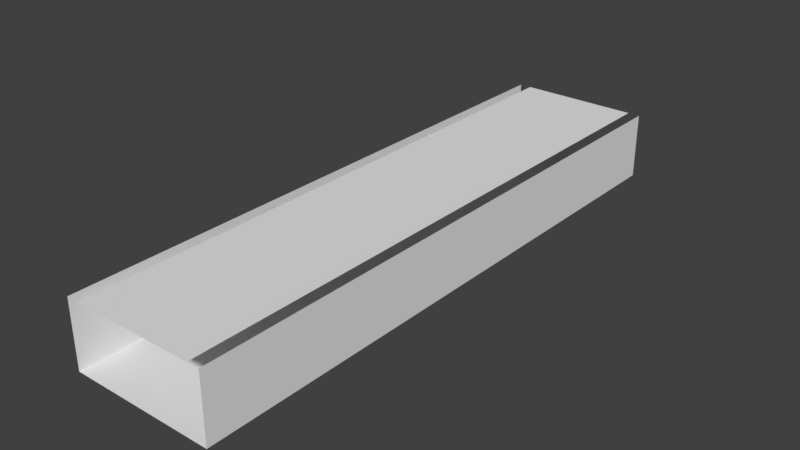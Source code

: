 # Source: Bridge60_ch_o4.blend  (saved by Blender 2.78.0; exported with 4.5.12 LTS)
import bpy
from mathutils import Matrix  # noqa: F401  (used for matrix-valued properties, if any)

bpy.ops.wm.read_factory_settings(use_empty=True)
scene = bpy.context.scene
scene.name = 'Scene'

# ---- collections
col_collection_1 = bpy.data.collections.new('Collection 1'); scene.collection.children.link(col_collection_1)

# ---- materials (node trees are filled in below, after node groups)
mat_material_001 = bpy.data.materials.new('Material.001')
mat_material_001.alpha_threshold = 0.0
mat_material_001.use_transparent_shadow = False
mat_material_001.roughness = 0.5

# ---- material node trees

# ---- world
world_world = bpy.data.worlds.new('World'); scene.world = world_world
world_world.color = (0.05088, 0.05088, 0.05088)
world_world.use_sun_shadow = False
world_world.sun_shadow_jitter_overblur = 0.0
world_world.cycles.sampling_method = 'MANUAL'

# ---- meshes
me_cube_001 = bpy.data.meshes.new('Cube.001')
me_cube_001.from_pydata([(-0.9467, -4.068, 2.645), (0.8899, -4.068, 3.154), (1.057, -4.068, 3.154), (0.8899, -4.068, 2.234), (-0.9467, -4.068, 2.234), (1.057, -4.068, 2.645), (0.05193, -4.068, 3.154), (-0.782, -4.068, 3.154), (-0.9467, -4.068, 3.154), (0.05193, -4.068, 2.234), (-0.782, -4.068, 2.234), (1.057, -4.068, 2.234), (-0.9467, -9.208e-07, 2.645), (-0.782, -9.208e-07, 2.234), (-0.9467, -9.208e-07, 2.234), (0.05193, -9.208e-07, 2.234), (-0.9467, -9.208e-07, 3.154), (-0.782, -9.208e-07, 3.154), (0.05193, -9.208e-07, 3.154), (1.057, -9.208e-07, 2.645), (0.8899, -9.208e-07, 2.234), (1.057, -9.208e-07, 2.234), (1.057, -9.208e-07, 3.154), (0.8899, -9.208e-07, 3.154), (-0.9467, 4.068, 2.645), (0.8899, 4.068, 3.154), (1.057, 4.068, 3.154), (0.8899, 4.068, 2.234), (-0.9467, 4.068, 2.234), (1.057, 4.068, 2.645), (0.05193, 4.068, 3.154), (-0.782, 4.068, 3.154), (-0.9467, 4.068, 3.154), (0.05193, 4.068, 2.234), (-0.782, 4.068, 2.234), (1.057, 4.068, 2.234)], [], [(10, 13, 15, 9), (9, 15, 20, 3), (6, 18, 17, 7), (1, 23, 18, 6), (13, 10, 4, 14), (21, 11, 3, 20), (19, 5, 11, 21), (12, 0, 8, 16), (14, 4, 0, 12), (22, 2, 5, 19), (34, 33, 15, 13), (33, 27, 20, 15), (30, 31, 17, 18), (25, 30, 18, 23), (13, 14, 28, 34), (21, 20, 27, 35), (19, 21, 35, 29), (12, 16, 32, 24), (14, 12, 24, 28), (22, 19, 29, 26)])
me_cube_001.materials.append(mat_material_001)
me_cube_001.use_remesh_preserve_volume = False
me_cube_001.use_remesh_preserve_attributes = False
me_cube_001.use_mirror_vertex_groups = False
me_cube_001.update()

# ---- objects
ob_cube = bpy.data.objects.new('Cube', me_cube_001)

# ---- transforms, parenting, visibility, modifiers, constraints
ob_cube.location = (0.0, 0.0, 0.0)
ob_cube.lineart.crease_threshold = 0.0
_vg = ob_cube.vertex_groups.new(name='Group')

# ---- collection membership
col_collection_1.objects.link(ob_cube)

# ---- scene / render settings (as saved in the file)
scene.frame_start = 1; scene.frame_end = 250; scene.frame_set(0)
scene.render.engine = 'BLENDER_EEVEE_NEXT'
scene.render.resolution_percentage = 50
scene.render.dither_intensity = 0.0
scene.cycles.use_denoising = False
scene.cycles.samples = 128
scene.cycles.sampling_pattern = 'TABULATED_SOBOL'
scene.cycles.light_sampling_threshold = 0.0
scene.cycles.use_adaptive_sampling = False
scene.cycles.use_light_tree = False
scene.cycles.blur_glossy = 0.0
scene.cycles.sample_clamp_indirect = 0.0
scene.view_settings.view_transform = 'Standard'
bpy.context.view_layer.update()

# ---- added for rendering (the .blend has no active camera and no usable light): camera, sun
cam_auto = bpy.data.cameras.new('AutoCamera')
cam_auto.lens = 50.0
cam_auto.sensor_width = 36.0
cam_auto.clip_end = 1000.0
ob_auto_camera = bpy.data.objects.new('AutoCamera', cam_auto)
scene.collection.objects.link(ob_auto_camera)
ob_auto_camera.location = (7.85495, -9.3596, 8.93402)
ob_auto_camera.rotation_euler = (1.09748, -7.21219e-08, 0.694738)
scene.camera = ob_auto_camera
light_auto_sun = bpy.data.lights.new('AutoSun', 'SUN')
light_auto_sun.energy = 3.0
light_auto_sun.angle = 0.0523599
ob_auto_sun = bpy.data.objects.new('AutoSun', light_auto_sun)
scene.collection.objects.link(ob_auto_sun)
ob_auto_sun.rotation_euler = (0.872665, 0.174533, 0.523599)
bpy.context.view_layer.update()
